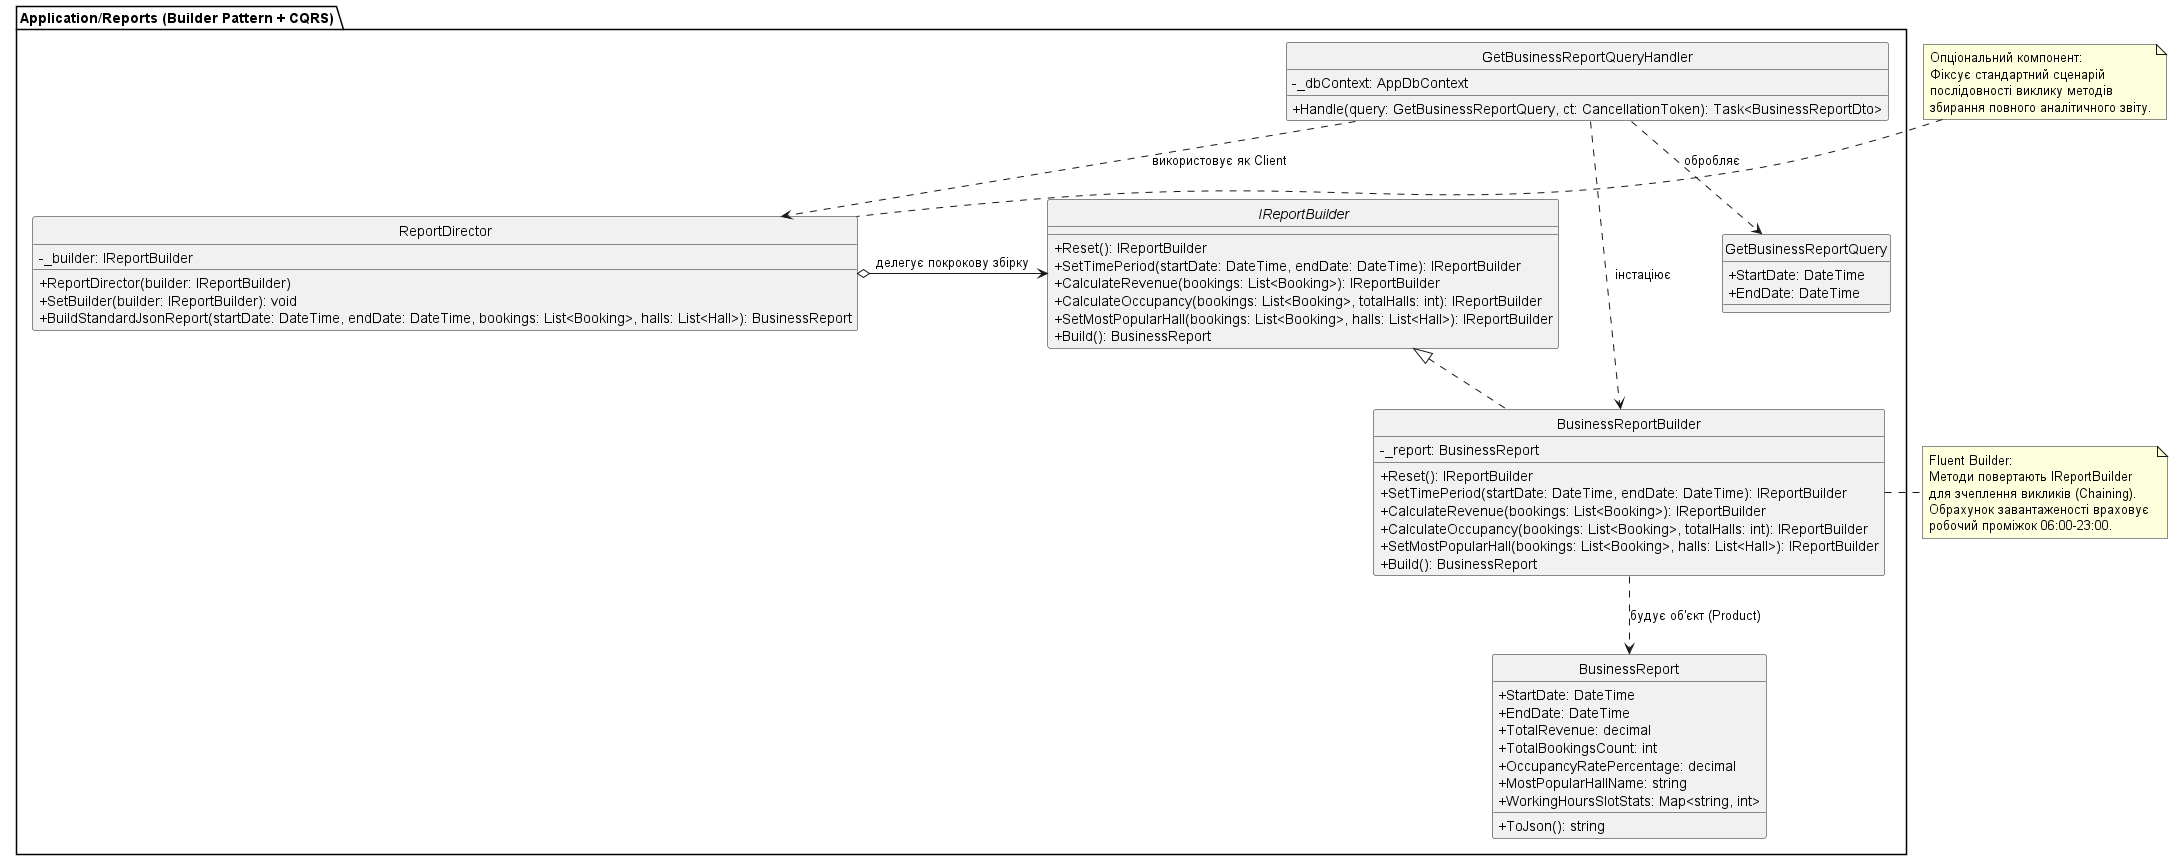

The diagram above was rendered by PlantUML. Its source (embedded in the PNG):
@startuml
skinparam classAttributeIconSize 0
skinparam style strictuml

package "Application/Reports (Builder Pattern + CQRS)" {

    class BusinessReport {
        + StartDate: DateTime
        + EndDate: DateTime
        + TotalRevenue: decimal
        + TotalBookingsCount: int
        + OccupancyRatePercentage: decimal
        + MostPopularHallName: string
        + WorkingHoursSlotStats: Map<string, int>
        + ToJson(): string
    }

    interface IReportBuilder {
        + Reset(): IReportBuilder
        + SetTimePeriod(startDate: DateTime, endDate: DateTime): IReportBuilder
        + CalculateRevenue(bookings: List<Booking>): IReportBuilder
        + CalculateOccupancy(bookings: List<Booking>, totalHalls: int): IReportBuilder
        + SetMostPopularHall(bookings: List<Booking>, halls: List<Hall>): IReportBuilder
        + Build(): BusinessReport
    }

    class BusinessReportBuilder implements IReportBuilder {
        - _report: BusinessReport
        + Reset(): IReportBuilder
        + SetTimePeriod(startDate: DateTime, endDate: DateTime): IReportBuilder
        + CalculateRevenue(bookings: List<Booking>): IReportBuilder
        + CalculateOccupancy(bookings: List<Booking>, totalHalls: int): IReportBuilder
        + SetMostPopularHall(bookings: List<Booking>, halls: List<Hall>): IReportBuilder
        + Build(): BusinessReport
    }

    class ReportDirector {
        - _builder: IReportBuilder
        + ReportDirector(builder: IReportBuilder)
        + SetBuilder(builder: IReportBuilder): void
        + BuildStandardJsonReport(startDate: DateTime, endDate: DateTime, bookings: List<Booking>, halls: List<Hall>): BusinessReport
    }

    class GetBusinessReportQueryHandler {
        - _dbContext: AppDbContext
        + Handle(query: GetBusinessReportQuery, ct: CancellationToken): Task<BusinessReportDto>
    }

    class GetBusinessReportQuery {
        + StartDate: DateTime
        + EndDate: DateTime
    }
}

GetBusinessReportQueryHandler ..> GetBusinessReportQuery : "обробляє"
GetBusinessReportQueryHandler ..> ReportDirector : "використовує як Client"
GetBusinessReportQueryHandler ..> BusinessReportBuilder : "інстаціює"
ReportDirector o-> IReportBuilder : "делегує покрокову збірку"
BusinessReportBuilder ..> BusinessReport : "будує об'єкт (Product)"

note right of BusinessReportBuilder
  Fluent Builder:
  Методи повертають IReportBuilder 
  для зчеплення викликів (Chaining).
  Обрахунок завантаженості враховує 
  робочий проміжок 06:00-23:00.
end note

note top of ReportDirector
  Опціональний компонент:
  Фіксує стандартний сценарій 
  послідовності виклику методів 
  збирання повного аналітичного звіту.
end note

@enduml